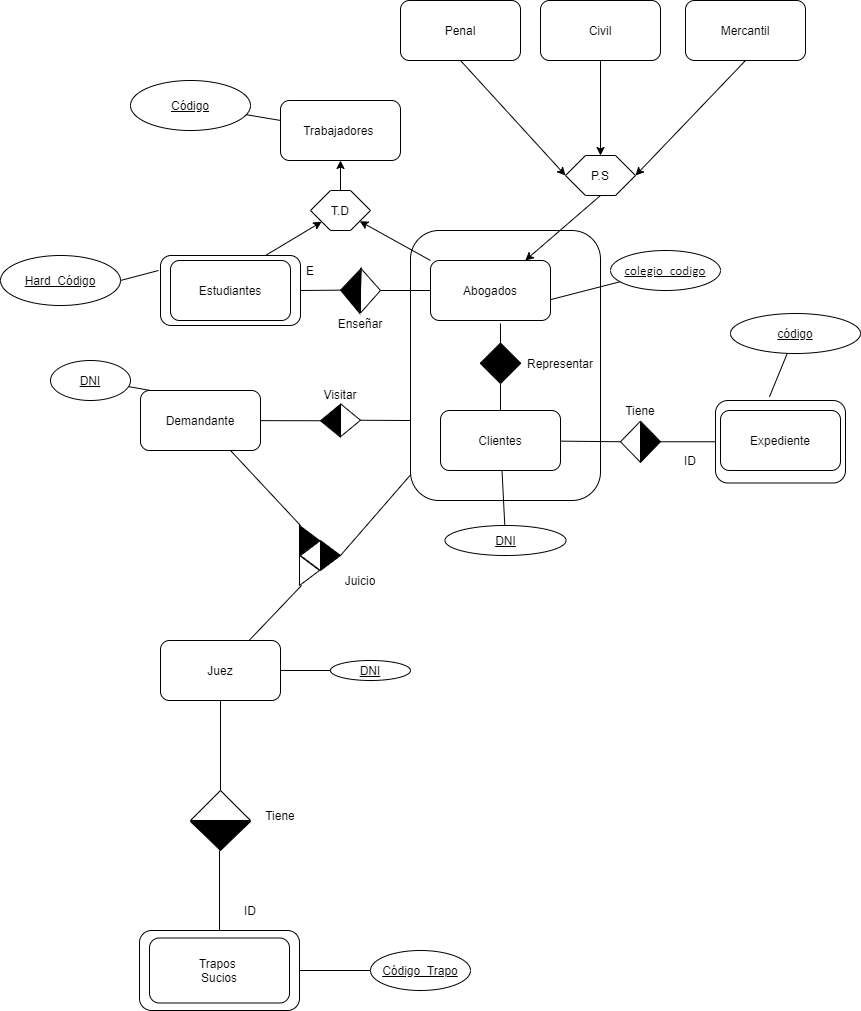

The diagram above was exported from draw.io. Its source (the exported page's mxGraphModel, read from the mxfile embedded in the PNG):
<mxGraphModel dx="2046" dy="1851" grid="1" gridSize="10" guides="1" tooltips="1" connect="1" arrows="1" fold="1" page="1" pageScale="1" pageWidth="827" pageHeight="1169" math="0" shadow="0">
  <root>
    <mxCell id="0" />
    <mxCell id="1" parent="0" />
    <mxCell id="NeLP1T39BgCT2zhEwADr-35" value="" style="rounded=1;whiteSpace=wrap;html=1;shadow=0;fillColor=#FFFFFF;" parent="1" vertex="1">
      <mxGeometry x="310" y="170" width="190" height="270" as="geometry" />
    </mxCell>
    <mxCell id="NeLP1T39BgCT2zhEwADr-27" value="" style="rounded=1;whiteSpace=wrap;html=1;shadow=0;fillColor=#FFFFFF;" parent="1" vertex="1">
      <mxGeometry x="615" y="340" width="130" height="82.5" as="geometry" />
    </mxCell>
    <mxCell id="NeLP1T39BgCT2zhEwADr-12" value="" style="rounded=1;whiteSpace=wrap;html=1;shadow=0;" parent="1" vertex="1">
      <mxGeometry x="60" y="195" width="140" height="70" as="geometry" />
    </mxCell>
    <mxCell id="NeLP1T39BgCT2zhEwADr-1" value="Trabajadores&amp;nbsp;" style="rounded=1;whiteSpace=wrap;html=1;" parent="1" vertex="1">
      <mxGeometry x="180" y="40" width="120" height="60" as="geometry" />
    </mxCell>
    <mxCell id="NeLP1T39BgCT2zhEwADr-2" value="Estudiantes" style="rounded=1;whiteSpace=wrap;html=1;" parent="1" vertex="1">
      <mxGeometry x="70" y="200" width="120" height="60" as="geometry" />
    </mxCell>
    <mxCell id="NeLP1T39BgCT2zhEwADr-4" value="Abogados" style="rounded=1;whiteSpace=wrap;html=1;" parent="1" vertex="1">
      <mxGeometry x="330" y="200" width="120" height="60" as="geometry" />
    </mxCell>
    <mxCell id="NeLP1T39BgCT2zhEwADr-6" value="" style="endArrow=classic;html=1;exitX=0.75;exitY=0;exitDx=0;exitDy=0;" parent="1" source="NeLP1T39BgCT2zhEwADr-12" target="NeLP1T39BgCT2zhEwADr-10" edge="1">
      <mxGeometry width="50" height="50" relative="1" as="geometry">
        <mxPoint x="190" y="190" as="sourcePoint" />
        <mxPoint x="230" y="180" as="targetPoint" />
      </mxGeometry>
    </mxCell>
    <mxCell id="NeLP1T39BgCT2zhEwADr-7" value="" style="endArrow=classic;html=1;exitX=0;exitY=0;exitDx=0;exitDy=0;" parent="1" source="NeLP1T39BgCT2zhEwADr-4" target="NeLP1T39BgCT2zhEwADr-10" edge="1">
      <mxGeometry width="50" height="50" relative="1" as="geometry">
        <mxPoint x="304" y="200" as="sourcePoint" />
        <mxPoint x="270" y="180" as="targetPoint" />
      </mxGeometry>
    </mxCell>
    <mxCell id="NeLP1T39BgCT2zhEwADr-10" value="T.D" style="shape=hexagon;perimeter=hexagonPerimeter2;whiteSpace=wrap;html=1;fixedSize=1;" parent="1" vertex="1">
      <mxGeometry x="210" y="130" width="60" height="40" as="geometry" />
    </mxCell>
    <mxCell id="NeLP1T39BgCT2zhEwADr-11" value="" style="endArrow=classic;html=1;entryX=0.5;entryY=1;entryDx=0;entryDy=0;exitX=0.5;exitY=0;exitDx=0;exitDy=0;" parent="1" source="NeLP1T39BgCT2zhEwADr-10" target="NeLP1T39BgCT2zhEwADr-1" edge="1">
      <mxGeometry width="50" height="50" relative="1" as="geometry">
        <mxPoint x="390" y="260" as="sourcePoint" />
        <mxPoint x="440" y="210" as="targetPoint" />
      </mxGeometry>
    </mxCell>
    <mxCell id="NeLP1T39BgCT2zhEwADr-13" value="" style="endArrow=none;html=1;exitX=1;exitY=0.5;exitDx=0;exitDy=0;entryX=0;entryY=0.5;entryDx=0;entryDy=0;" parent="1" source="NeLP1T39BgCT2zhEwADr-14" target="NeLP1T39BgCT2zhEwADr-4" edge="1">
      <mxGeometry width="50" height="50" relative="1" as="geometry">
        <mxPoint x="390" y="260" as="sourcePoint" />
        <mxPoint x="440" y="210" as="targetPoint" />
      </mxGeometry>
    </mxCell>
    <mxCell id="NeLP1T39BgCT2zhEwADr-14" value="" style="triangle;whiteSpace=wrap;html=1;shadow=0;" parent="1" vertex="1">
      <mxGeometry x="260" y="207.5" width="20" height="45" as="geometry" />
    </mxCell>
    <mxCell id="NeLP1T39BgCT2zhEwADr-15" value="" style="endArrow=none;html=1;exitX=1;exitY=0.5;exitDx=0;exitDy=0;entryX=1;entryY=0.5;entryDx=0;entryDy=0;" parent="1" source="NeLP1T39BgCT2zhEwADr-12" target="NeLP1T39BgCT2zhEwADr-16" edge="1">
      <mxGeometry width="50" height="50" relative="1" as="geometry">
        <mxPoint x="200" y="230" as="sourcePoint" />
        <mxPoint x="330" y="230" as="targetPoint" />
      </mxGeometry>
    </mxCell>
    <mxCell id="NeLP1T39BgCT2zhEwADr-16" value="" style="triangle;whiteSpace=wrap;html=1;shadow=0;rotation=-178;fillColor=#000000;" parent="1" vertex="1">
      <mxGeometry x="240" y="207.5" width="20" height="45" as="geometry" />
    </mxCell>
    <mxCell id="NeLP1T39BgCT2zhEwADr-17" value="E" style="text;html=1;strokeColor=none;fillColor=none;align=center;verticalAlign=middle;whiteSpace=wrap;rounded=0;shadow=0;" parent="1" vertex="1">
      <mxGeometry x="190" y="200" width="40" height="20" as="geometry" />
    </mxCell>
    <mxCell id="NeLP1T39BgCT2zhEwADr-18" value="Enseñar" style="text;html=1;strokeColor=none;fillColor=none;align=center;verticalAlign=middle;whiteSpace=wrap;rounded=0;shadow=0;" parent="1" vertex="1">
      <mxGeometry x="230" y="252.5" width="60" height="20" as="geometry" />
    </mxCell>
    <mxCell id="NeLP1T39BgCT2zhEwADr-20" value="Clientes" style="rounded=1;whiteSpace=wrap;html=1;shadow=0;fillColor=#FFFFFF;" parent="1" vertex="1">
      <mxGeometry x="340" y="350" width="120" height="60" as="geometry" />
    </mxCell>
    <mxCell id="NeLP1T39BgCT2zhEwADr-21" value="" style="triangle;whiteSpace=wrap;html=1;shadow=0;fillColor=#000000;rotation=-90;" parent="1" vertex="1">
      <mxGeometry x="390" y="272.5" width="20" height="40" as="geometry" />
    </mxCell>
    <mxCell id="NeLP1T39BgCT2zhEwADr-22" value="" style="triangle;whiteSpace=wrap;html=1;shadow=0;fillColor=#000000;rotation=90;" parent="1" vertex="1">
      <mxGeometry x="390" y="293" width="20" height="40" as="geometry" />
    </mxCell>
    <mxCell id="NeLP1T39BgCT2zhEwADr-23" value="" style="endArrow=none;html=1;exitX=0.5;exitY=0;exitDx=0;exitDy=0;entryX=1;entryY=0.5;entryDx=0;entryDy=0;" parent="1" source="NeLP1T39BgCT2zhEwADr-20" target="NeLP1T39BgCT2zhEwADr-22" edge="1">
      <mxGeometry width="50" height="50" relative="1" as="geometry">
        <mxPoint x="390" y="360" as="sourcePoint" />
        <mxPoint x="440" y="310" as="targetPoint" />
      </mxGeometry>
    </mxCell>
    <mxCell id="NeLP1T39BgCT2zhEwADr-24" value="" style="endArrow=none;html=1;entryX=0.583;entryY=1.05;entryDx=0;entryDy=0;entryPerimeter=0;exitX=1;exitY=0.5;exitDx=0;exitDy=0;" parent="1" source="NeLP1T39BgCT2zhEwADr-21" target="NeLP1T39BgCT2zhEwADr-4" edge="1">
      <mxGeometry width="50" height="50" relative="1" as="geometry">
        <mxPoint x="400" y="290" as="sourcePoint" />
        <mxPoint x="440" y="310" as="targetPoint" />
      </mxGeometry>
    </mxCell>
    <mxCell id="NeLP1T39BgCT2zhEwADr-25" value="Representar" style="text;html=1;strokeColor=none;fillColor=none;align=center;verticalAlign=middle;whiteSpace=wrap;rounded=0;shadow=0;" parent="1" vertex="1">
      <mxGeometry x="440" y="293" width="40" height="20" as="geometry" />
    </mxCell>
    <mxCell id="NeLP1T39BgCT2zhEwADr-26" value="Expediente" style="rounded=1;whiteSpace=wrap;html=1;shadow=0;fillColor=#FFFFFF;" parent="1" vertex="1">
      <mxGeometry x="620" y="350" width="120" height="60" as="geometry" />
    </mxCell>
    <mxCell id="NeLP1T39BgCT2zhEwADr-28" value="" style="triangle;whiteSpace=wrap;html=1;shadow=0;fillColor=#000000;" parent="1" vertex="1">
      <mxGeometry x="540" y="360.63" width="20" height="41.25" as="geometry" />
    </mxCell>
    <mxCell id="NeLP1T39BgCT2zhEwADr-29" value="" style="triangle;whiteSpace=wrap;html=1;shadow=0;fillColor=#FFFFFF;rotation=-180;" parent="1" vertex="1">
      <mxGeometry x="520" y="360.63" width="20" height="41.25" as="geometry" />
    </mxCell>
    <mxCell id="NeLP1T39BgCT2zhEwADr-30" value="" style="endArrow=none;html=1;entryX=1;entryY=0.5;entryDx=0;entryDy=0;" parent="1" source="NeLP1T39BgCT2zhEwADr-20" target="NeLP1T39BgCT2zhEwADr-29" edge="1">
      <mxGeometry width="50" height="50" relative="1" as="geometry">
        <mxPoint x="390" y="360" as="sourcePoint" />
        <mxPoint x="440" y="310" as="targetPoint" />
      </mxGeometry>
    </mxCell>
    <mxCell id="NeLP1T39BgCT2zhEwADr-31" value="" style="endArrow=none;html=1;" parent="1" source="NeLP1T39BgCT2zhEwADr-28" target="NeLP1T39BgCT2zhEwADr-27" edge="1">
      <mxGeometry width="50" height="50" relative="1" as="geometry">
        <mxPoint x="390" y="360" as="sourcePoint" />
        <mxPoint x="440" y="310" as="targetPoint" />
      </mxGeometry>
    </mxCell>
    <mxCell id="NeLP1T39BgCT2zhEwADr-32" value="ID" style="text;html=1;strokeColor=none;fillColor=none;align=center;verticalAlign=middle;whiteSpace=wrap;rounded=0;shadow=0;" parent="1" vertex="1">
      <mxGeometry x="570" y="390" width="40" height="20" as="geometry" />
    </mxCell>
    <mxCell id="NeLP1T39BgCT2zhEwADr-34" value="Tiene" style="text;html=1;strokeColor=none;fillColor=none;align=center;verticalAlign=middle;whiteSpace=wrap;rounded=0;shadow=0;" parent="1" vertex="1">
      <mxGeometry x="520" y="340" width="40" height="20" as="geometry" />
    </mxCell>
    <mxCell id="NeLP1T39BgCT2zhEwADr-36" value="Demandante" style="rounded=1;whiteSpace=wrap;html=1;shadow=0;fillColor=#FFFFFF;" parent="1" vertex="1">
      <mxGeometry x="40" y="330" width="120" height="60" as="geometry" />
    </mxCell>
    <mxCell id="NeLP1T39BgCT2zhEwADr-37" value="" style="triangle;whiteSpace=wrap;html=1;shadow=0;fillColor=#FFFFFF;" parent="1" vertex="1">
      <mxGeometry x="240" y="343.25" width="20" height="33" as="geometry" />
    </mxCell>
    <mxCell id="NeLP1T39BgCT2zhEwADr-38" value="" style="triangle;whiteSpace=wrap;html=1;shadow=0;fillColor=#000000;rotation=-180;" parent="1" vertex="1">
      <mxGeometry x="220" y="343.75" width="20" height="33" as="geometry" />
    </mxCell>
    <mxCell id="NeLP1T39BgCT2zhEwADr-39" value="" style="endArrow=none;html=1;entryX=1;entryY=0.5;entryDx=0;entryDy=0;" parent="1" source="NeLP1T39BgCT2zhEwADr-36" target="NeLP1T39BgCT2zhEwADr-38" edge="1">
      <mxGeometry width="50" height="50" relative="1" as="geometry">
        <mxPoint x="390" y="360" as="sourcePoint" />
        <mxPoint x="220" y="369" as="targetPoint" />
      </mxGeometry>
    </mxCell>
    <mxCell id="NeLP1T39BgCT2zhEwADr-40" value="" style="endArrow=none;html=1;entryX=1;entryY=0.5;entryDx=0;entryDy=0;" parent="1" target="NeLP1T39BgCT2zhEwADr-37" edge="1">
      <mxGeometry width="50" height="50" relative="1" as="geometry">
        <mxPoint x="310" y="360" as="sourcePoint" />
        <mxPoint x="440" y="310" as="targetPoint" />
      </mxGeometry>
    </mxCell>
    <mxCell id="NeLP1T39BgCT2zhEwADr-41" value="Visitar" style="text;html=1;strokeColor=none;fillColor=none;align=center;verticalAlign=middle;whiteSpace=wrap;rounded=0;shadow=0;" parent="1" vertex="1">
      <mxGeometry x="220" y="323.75" width="40" height="20" as="geometry" />
    </mxCell>
    <mxCell id="NeLP1T39BgCT2zhEwADr-42" value="" style="triangle;whiteSpace=wrap;html=1;shadow=0;fillColor=#000000;" parent="1" vertex="1">
      <mxGeometry x="220" y="480" width="20" height="30" as="geometry" />
    </mxCell>
    <mxCell id="NeLP1T39BgCT2zhEwADr-43" value="" style="triangle;whiteSpace=wrap;html=1;shadow=0;fillColor=#FFFFFF;rotation=-180;" parent="1" vertex="1">
      <mxGeometry x="200" y="480" width="20" height="30" as="geometry" />
    </mxCell>
    <mxCell id="NeLP1T39BgCT2zhEwADr-44" value="" style="triangle;whiteSpace=wrap;html=1;shadow=0;fillColor=#000000;" parent="1" vertex="1">
      <mxGeometry x="199" y="465" width="20" height="30" as="geometry" />
    </mxCell>
    <mxCell id="NeLP1T39BgCT2zhEwADr-45" value="" style="triangle;whiteSpace=wrap;html=1;shadow=0;fillColor=#FFFFFF;" parent="1" vertex="1">
      <mxGeometry x="199" y="495" width="20" height="30" as="geometry" />
    </mxCell>
    <mxCell id="NeLP1T39BgCT2zhEwADr-46" value="Juez" style="rounded=1;whiteSpace=wrap;html=1;shadow=0;fillColor=#FFFFFF;" parent="1" vertex="1">
      <mxGeometry x="60" y="580" width="120" height="60" as="geometry" />
    </mxCell>
    <mxCell id="NeLP1T39BgCT2zhEwADr-47" value="" style="endArrow=none;html=1;exitX=1;exitY=0.5;exitDx=0;exitDy=0;" parent="1" source="NeLP1T39BgCT2zhEwADr-42" target="NeLP1T39BgCT2zhEwADr-35" edge="1">
      <mxGeometry width="50" height="50" relative="1" as="geometry">
        <mxPoint x="390" y="460" as="sourcePoint" />
        <mxPoint x="440" y="410" as="targetPoint" />
      </mxGeometry>
    </mxCell>
    <mxCell id="NeLP1T39BgCT2zhEwADr-48" value="" style="endArrow=none;html=1;exitX=0.75;exitY=1;exitDx=0;exitDy=0;entryX=0.05;entryY=0;entryDx=0;entryDy=0;entryPerimeter=0;" parent="1" source="NeLP1T39BgCT2zhEwADr-36" target="NeLP1T39BgCT2zhEwADr-44" edge="1">
      <mxGeometry width="50" height="50" relative="1" as="geometry">
        <mxPoint x="390" y="460" as="sourcePoint" />
        <mxPoint x="440" y="410" as="targetPoint" />
      </mxGeometry>
    </mxCell>
    <mxCell id="NeLP1T39BgCT2zhEwADr-49" value="" style="endArrow=none;html=1;entryX=0.1;entryY=1;entryDx=0;entryDy=0;entryPerimeter=0;" parent="1" source="NeLP1T39BgCT2zhEwADr-46" target="NeLP1T39BgCT2zhEwADr-45" edge="1">
      <mxGeometry width="50" height="50" relative="1" as="geometry">
        <mxPoint x="390" y="460" as="sourcePoint" />
        <mxPoint x="440" y="410" as="targetPoint" />
      </mxGeometry>
    </mxCell>
    <mxCell id="NeLP1T39BgCT2zhEwADr-50" value="Juicio" style="text;html=1;strokeColor=none;fillColor=none;align=center;verticalAlign=middle;whiteSpace=wrap;rounded=0;shadow=0;" parent="1" vertex="1">
      <mxGeometry x="240" y="510" width="40" height="20" as="geometry" />
    </mxCell>
    <mxCell id="Uo4Rjd1XZDrlV2CKVqCi-1" value="" style="endArrow=none;html=1;" parent="1" source="NeLP1T39BgCT2zhEwADr-1" target="Uo4Rjd1XZDrlV2CKVqCi-2" edge="1">
      <mxGeometry width="50" height="50" relative="1" as="geometry">
        <mxPoint x="390" y="220" as="sourcePoint" />
        <mxPoint x="80" y="150" as="targetPoint" />
      </mxGeometry>
    </mxCell>
    <mxCell id="Uo4Rjd1XZDrlV2CKVqCi-2" value="&lt;u&gt;Código&lt;/u&gt;" style="ellipse;whiteSpace=wrap;html=1;" parent="1" vertex="1">
      <mxGeometry x="30" y="20" width="120" height="50" as="geometry" />
    </mxCell>
    <mxCell id="Uo4Rjd1XZDrlV2CKVqCi-6" value="" style="endArrow=none;html=1;entryX=1;entryY=0.5;entryDx=0;entryDy=0;" parent="1" target="Uo4Rjd1XZDrlV2CKVqCi-7" edge="1">
      <mxGeometry width="50" height="50" relative="1" as="geometry">
        <mxPoint x="58" y="210" as="sourcePoint" />
        <mxPoint x="30" y="222" as="targetPoint" />
      </mxGeometry>
    </mxCell>
    <mxCell id="Uo4Rjd1XZDrlV2CKVqCi-7" value="&lt;u&gt;Hard_Código&lt;/u&gt;" style="ellipse;whiteSpace=wrap;html=1;" parent="1" vertex="1">
      <mxGeometry x="-100" y="195" width="120" height="50" as="geometry" />
    </mxCell>
    <mxCell id="Uo4Rjd1XZDrlV2CKVqCi-18" value="" style="endArrow=none;html=1;exitX=1.005;exitY=0.65;exitDx=0;exitDy=0;exitPerimeter=0;" parent="1" source="NeLP1T39BgCT2zhEwADr-4" target="Uo4Rjd1XZDrlV2CKVqCi-19" edge="1">
      <mxGeometry width="50" height="50" relative="1" as="geometry">
        <mxPoint x="380" y="250" as="sourcePoint" />
        <mxPoint x="540" y="210" as="targetPoint" />
      </mxGeometry>
    </mxCell>
    <mxCell id="Uo4Rjd1XZDrlV2CKVqCi-19" value="" style="ellipse;whiteSpace=wrap;html=1;" parent="1" vertex="1">
      <mxGeometry x="510" y="190" width="110" height="40" as="geometry" />
    </mxCell>
    <mxCell id="Uo4Rjd1XZDrlV2CKVqCi-21" value="&lt;u&gt;&lt;br&gt;&lt;br&gt;&lt;br&gt;&lt;br&gt;&lt;br&gt;&lt;br&gt;&lt;br&gt;&lt;br&gt;&lt;br&gt;&lt;br&gt;&lt;br&gt;&lt;br&gt;&lt;br&gt;&lt;br&gt;&lt;br&gt;&lt;br&gt;&lt;br&gt;&lt;span style=&quot;font-size: 10.0pt ; line-height: 107% ; font-family: &amp;#34;calibri&amp;#34; , sans-serif&quot;&gt;colegio_codigo&lt;/span&gt;&lt;br&gt;&lt;br&gt;&lt;br&gt;&lt;/u&gt;" style="text;html=1;strokeColor=none;fillColor=none;align=center;verticalAlign=middle;whiteSpace=wrap;rounded=0;" parent="1" vertex="1">
      <mxGeometry x="545" y="95" width="40" height="20" as="geometry" />
    </mxCell>
    <mxCell id="Uo4Rjd1XZDrlV2CKVqCi-22" value="" style="endArrow=none;html=1;" parent="1" source="NeLP1T39BgCT2zhEwADr-20" target="Uo4Rjd1XZDrlV2CKVqCi-23" edge="1">
      <mxGeometry width="50" height="50" relative="1" as="geometry">
        <mxPoint x="380" y="350" as="sourcePoint" />
        <mxPoint x="419" y="460" as="targetPoint" />
      </mxGeometry>
    </mxCell>
    <mxCell id="Uo4Rjd1XZDrlV2CKVqCi-23" value="&lt;u&gt;DNI&lt;/u&gt;" style="ellipse;whiteSpace=wrap;html=1;" parent="1" vertex="1">
      <mxGeometry x="344.5" y="465" width="121" height="30" as="geometry" />
    </mxCell>
    <mxCell id="Uo4Rjd1XZDrlV2CKVqCi-24" value="" style="endArrow=none;html=1;exitX=0.415;exitY=-0.044;exitDx=0;exitDy=0;exitPerimeter=0;" parent="1" source="NeLP1T39BgCT2zhEwADr-27" target="Uo4Rjd1XZDrlV2CKVqCi-25" edge="1">
      <mxGeometry width="50" height="50" relative="1" as="geometry">
        <mxPoint x="569.9996270535366" y="391.2546153989597" as="sourcePoint" />
        <mxPoint x="690" y="290" as="targetPoint" />
      </mxGeometry>
    </mxCell>
    <mxCell id="Uo4Rjd1XZDrlV2CKVqCi-25" value="&lt;u&gt;código&lt;/u&gt;" style="ellipse;whiteSpace=wrap;html=1;" parent="1" vertex="1">
      <mxGeometry x="630" y="253" width="130" height="40" as="geometry" />
    </mxCell>
    <mxCell id="Uo4Rjd1XZDrlV2CKVqCi-26" value="" style="endArrow=none;html=1;exitX=0.083;exitY=0;exitDx=0;exitDy=0;exitPerimeter=0;" parent="1" source="NeLP1T39BgCT2zhEwADr-36" target="Uo4Rjd1XZDrlV2CKVqCi-27" edge="1">
      <mxGeometry width="50" height="50" relative="1" as="geometry">
        <mxPoint x="68" y="220" as="sourcePoint" />
        <mxPoint x="10" y="300" as="targetPoint" />
      </mxGeometry>
    </mxCell>
    <mxCell id="Uo4Rjd1XZDrlV2CKVqCi-27" value="&lt;u&gt;DNI&lt;/u&gt;" style="ellipse;whiteSpace=wrap;html=1;" parent="1" vertex="1">
      <mxGeometry x="-50" y="300" width="80" height="40" as="geometry" />
    </mxCell>
    <mxCell id="Uo4Rjd1XZDrlV2CKVqCi-28" value="" style="endArrow=none;html=1;exitX=1;exitY=0.5;exitDx=0;exitDy=0;" parent="1" source="NeLP1T39BgCT2zhEwADr-46" target="Uo4Rjd1XZDrlV2CKVqCi-29" edge="1">
      <mxGeometry width="50" height="50" relative="1" as="geometry">
        <mxPoint x="300" y="550" as="sourcePoint" />
        <mxPoint x="230" y="610" as="targetPoint" />
      </mxGeometry>
    </mxCell>
    <mxCell id="Uo4Rjd1XZDrlV2CKVqCi-29" value="&lt;u&gt;DNI&lt;/u&gt;" style="ellipse;whiteSpace=wrap;html=1;" parent="1" vertex="1">
      <mxGeometry x="230" y="600" width="80" height="20" as="geometry" />
    </mxCell>
    <mxCell id="1pCSTHATcmPeU2OmgPrW-4" value="" style="rounded=1;whiteSpace=wrap;html=1;" vertex="1" parent="1">
      <mxGeometry x="39" y="870" width="160" height="80" as="geometry" />
    </mxCell>
    <mxCell id="1pCSTHATcmPeU2OmgPrW-2" value="Trapos&amp;nbsp;&lt;br&gt;Sucios" style="rounded=1;whiteSpace=wrap;html=1;" vertex="1" parent="1">
      <mxGeometry x="49" y="877.5" width="140" height="65" as="geometry" />
    </mxCell>
    <mxCell id="1pCSTHATcmPeU2OmgPrW-7" value="" style="endArrow=none;html=1;entryX=0.5;entryY=1;entryDx=0;entryDy=0;" edge="1" parent="1" source="1pCSTHATcmPeU2OmgPrW-4">
      <mxGeometry width="50" height="50" relative="1" as="geometry">
        <mxPoint x="250" y="560" as="sourcePoint" />
        <mxPoint x="119" y="790" as="targetPoint" />
      </mxGeometry>
    </mxCell>
    <mxCell id="1pCSTHATcmPeU2OmgPrW-13" value="" style="endArrow=none;html=1;exitX=0;exitY=0;exitDx=0;exitDy=0;entryX=0.5;entryY=1;entryDx=0;entryDy=0;" edge="1" parent="1" source="1pCSTHATcmPeU2OmgPrW-14" target="NeLP1T39BgCT2zhEwADr-46">
      <mxGeometry width="50" height="50" relative="1" as="geometry">
        <mxPoint x="119" y="720" as="sourcePoint" />
        <mxPoint x="300" y="750" as="targetPoint" />
      </mxGeometry>
    </mxCell>
    <mxCell id="1pCSTHATcmPeU2OmgPrW-14" value="Tiene" style="text;html=1;strokeColor=none;fillColor=none;align=center;verticalAlign=middle;whiteSpace=wrap;rounded=0;" vertex="1" parent="1">
      <mxGeometry x="120" y="730" width="120" height="50" as="geometry" />
    </mxCell>
    <mxCell id="1pCSTHATcmPeU2OmgPrW-15" value="ID" style="text;html=1;strokeColor=none;fillColor=none;align=center;verticalAlign=middle;whiteSpace=wrap;rounded=0;" vertex="1" parent="1">
      <mxGeometry x="130" y="840" width="40" height="20" as="geometry" />
    </mxCell>
    <mxCell id="1pCSTHATcmPeU2OmgPrW-18" value="" style="endArrow=none;html=1;exitX=1;exitY=0.5;exitDx=0;exitDy=0;" edge="1" parent="1" source="1pCSTHATcmPeU2OmgPrW-4" target="1pCSTHATcmPeU2OmgPrW-19">
      <mxGeometry width="50" height="50" relative="1" as="geometry">
        <mxPoint x="250" y="680" as="sourcePoint" />
        <mxPoint x="330" y="910" as="targetPoint" />
      </mxGeometry>
    </mxCell>
    <mxCell id="1pCSTHATcmPeU2OmgPrW-19" value="&lt;u&gt;Código_Trapo&lt;/u&gt;" style="ellipse;whiteSpace=wrap;html=1;" vertex="1" parent="1">
      <mxGeometry x="270" y="890" width="100" height="40" as="geometry" />
    </mxCell>
    <mxCell id="1pCSTHATcmPeU2OmgPrW-20" value="" style="triangle;whiteSpace=wrap;html=1;fillColor=#000000;gradientColor=none;rotation=90;" vertex="1" parent="1">
      <mxGeometry x="105.5" y="745.5" width="29" height="60" as="geometry" />
    </mxCell>
    <mxCell id="1pCSTHATcmPeU2OmgPrW-23" value="" style="triangle;whiteSpace=wrap;html=1;gradientColor=none;fillColor=#FFFFFF;rotation=-90;" vertex="1" parent="1">
      <mxGeometry x="105" y="715" width="30" height="60" as="geometry" />
    </mxCell>
    <mxCell id="1pCSTHATcmPeU2OmgPrW-25" value="Penal" style="rounded=1;whiteSpace=wrap;html=1;fillColor=#FFFFFF;gradientColor=none;" vertex="1" parent="1">
      <mxGeometry x="300" y="-60" width="120" height="60" as="geometry" />
    </mxCell>
    <mxCell id="1pCSTHATcmPeU2OmgPrW-26" value="Civil" style="rounded=1;whiteSpace=wrap;html=1;fillColor=#FFFFFF;gradientColor=none;" vertex="1" parent="1">
      <mxGeometry x="440" y="-60" width="120" height="60" as="geometry" />
    </mxCell>
    <mxCell id="1pCSTHATcmPeU2OmgPrW-27" value="Mercantil" style="rounded=1;whiteSpace=wrap;html=1;fillColor=#FFFFFF;gradientColor=none;" vertex="1" parent="1">
      <mxGeometry x="585" y="-60" width="120" height="60" as="geometry" />
    </mxCell>
    <mxCell id="1pCSTHATcmPeU2OmgPrW-31" value="P.S" style="shape=hexagon;perimeter=hexagonPerimeter2;whiteSpace=wrap;html=1;fixedSize=1;" vertex="1" parent="1">
      <mxGeometry x="465" y="95" width="70" height="40" as="geometry" />
    </mxCell>
    <mxCell id="1pCSTHATcmPeU2OmgPrW-32" value="" style="endArrow=classic;html=1;exitX=0.5;exitY=1;exitDx=0;exitDy=0;" edge="1" parent="1" source="1pCSTHATcmPeU2OmgPrW-31" target="NeLP1T39BgCT2zhEwADr-4">
      <mxGeometry width="50" height="50" relative="1" as="geometry">
        <mxPoint x="250" y="330" as="sourcePoint" />
        <mxPoint x="300" y="280" as="targetPoint" />
      </mxGeometry>
    </mxCell>
    <mxCell id="1pCSTHATcmPeU2OmgPrW-33" value="" style="endArrow=classic;html=1;exitX=0.5;exitY=1;exitDx=0;exitDy=0;entryX=0;entryY=0.5;entryDx=0;entryDy=0;" edge="1" parent="1" source="1pCSTHATcmPeU2OmgPrW-25" target="1pCSTHATcmPeU2OmgPrW-31">
      <mxGeometry width="50" height="50" relative="1" as="geometry">
        <mxPoint x="250" y="-30" as="sourcePoint" />
        <mxPoint x="300" y="-80" as="targetPoint" />
      </mxGeometry>
    </mxCell>
    <mxCell id="1pCSTHATcmPeU2OmgPrW-34" value="" style="endArrow=classic;html=1;exitX=0.5;exitY=1;exitDx=0;exitDy=0;" edge="1" parent="1" source="1pCSTHATcmPeU2OmgPrW-26" target="1pCSTHATcmPeU2OmgPrW-31">
      <mxGeometry width="50" height="50" relative="1" as="geometry">
        <mxPoint x="250" y="-30" as="sourcePoint" />
        <mxPoint x="300" y="-80" as="targetPoint" />
      </mxGeometry>
    </mxCell>
    <mxCell id="1pCSTHATcmPeU2OmgPrW-35" value="" style="endArrow=classic;html=1;exitX=0.5;exitY=1;exitDx=0;exitDy=0;entryX=1;entryY=0.5;entryDx=0;entryDy=0;" edge="1" parent="1" source="1pCSTHATcmPeU2OmgPrW-27" target="1pCSTHATcmPeU2OmgPrW-31">
      <mxGeometry width="50" height="50" relative="1" as="geometry">
        <mxPoint x="250" y="-30" as="sourcePoint" />
        <mxPoint x="300" y="-80" as="targetPoint" />
      </mxGeometry>
    </mxCell>
  </root>
</mxGraphModel>